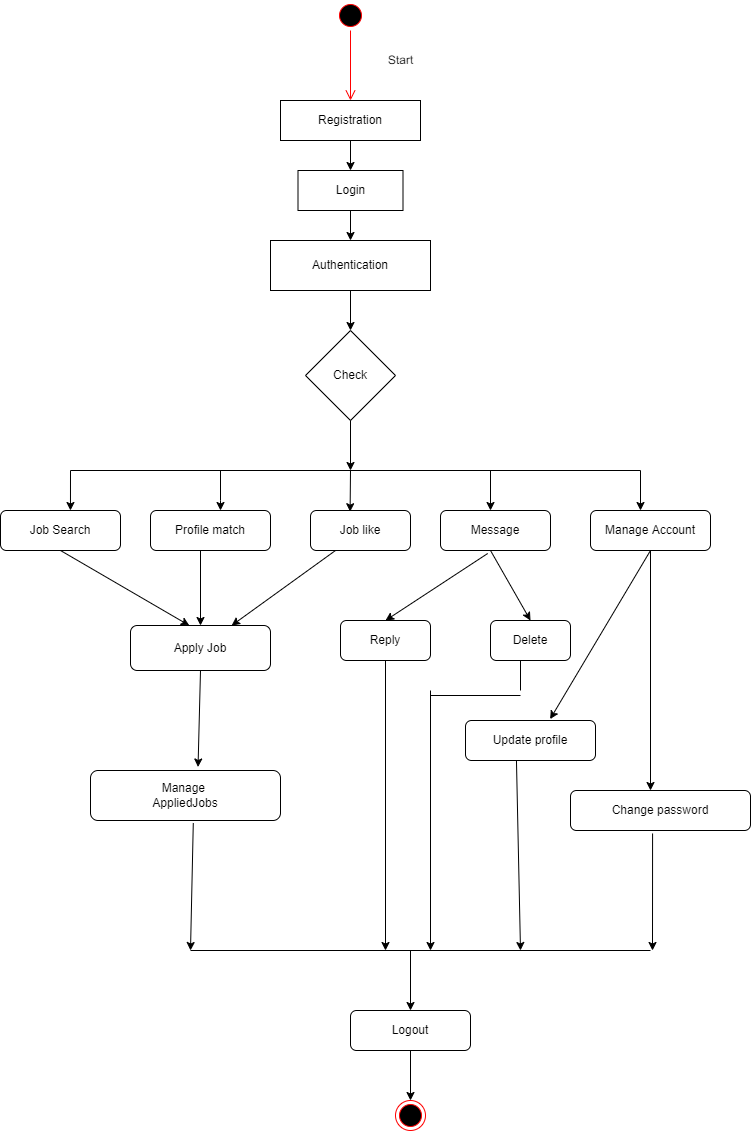

The diagram above was exported from draw.io. Its source (the exported page's mxGraphModel, read from the mxfile embedded in the PNG):
<mxGraphModel dx="1221" dy="1782" grid="1" gridSize="10" guides="1" tooltips="1" connect="1" arrows="1" fold="1" page="1" pageScale="1" pageWidth="827" pageHeight="1169" math="0" shadow="0">
  <root>
    <mxCell id="0" />
    <mxCell id="1" parent="0" />
    <mxCell id="LBR0mdUyPALEZxQDA6sK-1" value="Check" style="rhombus;whiteSpace=wrap;html=1;" vertex="1" parent="1">
      <mxGeometry x="355" y="260" width="90" height="90" as="geometry" />
    </mxCell>
    <mxCell id="LBR0mdUyPALEZxQDA6sK-5" value="" style="endArrow=none;html=1;rounded=0;" edge="1" parent="1">
      <mxGeometry width="50" height="50" relative="1" as="geometry">
        <mxPoint x="120" y="400" as="sourcePoint" />
        <mxPoint x="690" y="400" as="targetPoint" />
      </mxGeometry>
    </mxCell>
    <mxCell id="LBR0mdUyPALEZxQDA6sK-7" value="Job like" style="rounded=1;whiteSpace=wrap;html=1;" vertex="1" parent="1">
      <mxGeometry x="360" y="440" width="100" height="40" as="geometry" />
    </mxCell>
    <mxCell id="LBR0mdUyPALEZxQDA6sK-8" value="Profile match" style="rounded=1;whiteSpace=wrap;html=1;" vertex="1" parent="1">
      <mxGeometry x="200" y="440" width="120" height="40" as="geometry" />
    </mxCell>
    <mxCell id="LBR0mdUyPALEZxQDA6sK-9" value="Message" style="rounded=1;whiteSpace=wrap;html=1;" vertex="1" parent="1">
      <mxGeometry x="490" y="440" width="110" height="40" as="geometry" />
    </mxCell>
    <mxCell id="LBR0mdUyPALEZxQDA6sK-10" value="Manage Account" style="rounded=1;whiteSpace=wrap;html=1;" vertex="1" parent="1">
      <mxGeometry x="640" y="440" width="120" height="40" as="geometry" />
    </mxCell>
    <mxCell id="LBR0mdUyPALEZxQDA6sK-11" value="Job Search" style="rounded=1;whiteSpace=wrap;html=1;" vertex="1" parent="1">
      <mxGeometry x="50" y="440" width="120" height="40" as="geometry" />
    </mxCell>
    <mxCell id="LBR0mdUyPALEZxQDA6sK-13" value="" style="endArrow=classic;html=1;rounded=0;" edge="1" parent="1">
      <mxGeometry width="50" height="50" relative="1" as="geometry">
        <mxPoint x="270" y="400" as="sourcePoint" />
        <mxPoint x="270" y="440" as="targetPoint" />
        <Array as="points">
          <mxPoint x="270" y="430" />
        </Array>
      </mxGeometry>
    </mxCell>
    <mxCell id="LBR0mdUyPALEZxQDA6sK-14" value="" style="endArrow=classic;html=1;rounded=0;" edge="1" parent="1">
      <mxGeometry width="50" height="50" relative="1" as="geometry">
        <mxPoint x="540" y="400" as="sourcePoint" />
        <mxPoint x="540" y="440" as="targetPoint" />
      </mxGeometry>
    </mxCell>
    <mxCell id="LBR0mdUyPALEZxQDA6sK-15" value="" style="endArrow=classic;html=1;rounded=0;" edge="1" parent="1">
      <mxGeometry width="50" height="50" relative="1" as="geometry">
        <mxPoint x="690" y="400" as="sourcePoint" />
        <mxPoint x="690" y="440" as="targetPoint" />
      </mxGeometry>
    </mxCell>
    <mxCell id="LBR0mdUyPALEZxQDA6sK-16" value="" style="endArrow=classic;html=1;rounded=0;entryX=0.583;entryY=0;entryDx=0;entryDy=0;entryPerimeter=0;" edge="1" parent="1" target="LBR0mdUyPALEZxQDA6sK-11">
      <mxGeometry width="50" height="50" relative="1" as="geometry">
        <mxPoint x="120" y="400" as="sourcePoint" />
        <mxPoint x="170" y="350" as="targetPoint" />
      </mxGeometry>
    </mxCell>
    <mxCell id="LBR0mdUyPALEZxQDA6sK-17" value="Apply Job" style="rounded=1;whiteSpace=wrap;html=1;" vertex="1" parent="1">
      <mxGeometry x="180" y="555" width="140" height="45" as="geometry" />
    </mxCell>
    <mxCell id="LBR0mdUyPALEZxQDA6sK-18" value="Reply" style="rounded=1;whiteSpace=wrap;html=1;" vertex="1" parent="1">
      <mxGeometry x="390" y="550" width="90" height="40" as="geometry" />
    </mxCell>
    <mxCell id="LBR0mdUyPALEZxQDA6sK-19" value="Delete" style="rounded=1;whiteSpace=wrap;html=1;" vertex="1" parent="1">
      <mxGeometry x="540" y="550" width="80" height="40" as="geometry" />
    </mxCell>
    <mxCell id="LBR0mdUyPALEZxQDA6sK-21" value="Update profile" style="rounded=1;whiteSpace=wrap;html=1;" vertex="1" parent="1">
      <mxGeometry x="515" y="650" width="130" height="40" as="geometry" />
    </mxCell>
    <mxCell id="LBR0mdUyPALEZxQDA6sK-22" value="Change password" style="rounded=1;whiteSpace=wrap;html=1;" vertex="1" parent="1">
      <mxGeometry x="620" y="720" width="180" height="40" as="geometry" />
    </mxCell>
    <mxCell id="LBR0mdUyPALEZxQDA6sK-23" value="Manage &lt;br&gt;AppliedJobs" style="rounded=1;whiteSpace=wrap;html=1;" vertex="1" parent="1">
      <mxGeometry x="140" y="700" width="190" height="50" as="geometry" />
    </mxCell>
    <mxCell id="LBR0mdUyPALEZxQDA6sK-24" value="" style="endArrow=classic;html=1;rounded=0;entryX=0.42;entryY=0;entryDx=0;entryDy=0;entryPerimeter=0;" edge="1" parent="1" target="LBR0mdUyPALEZxQDA6sK-17">
      <mxGeometry width="50" height="50" relative="1" as="geometry">
        <mxPoint x="110" y="480" as="sourcePoint" />
        <mxPoint x="180" y="510" as="targetPoint" />
      </mxGeometry>
    </mxCell>
    <mxCell id="LBR0mdUyPALEZxQDA6sK-25" value="" style="endArrow=classic;html=1;rounded=0;" edge="1" parent="1" target="LBR0mdUyPALEZxQDA6sK-17">
      <mxGeometry width="50" height="50" relative="1" as="geometry">
        <mxPoint x="250" y="480" as="sourcePoint" />
        <mxPoint x="300" y="570" as="targetPoint" />
      </mxGeometry>
    </mxCell>
    <mxCell id="LBR0mdUyPALEZxQDA6sK-26" value="" style="endArrow=classic;html=1;rounded=0;exitX=0.25;exitY=1;exitDx=0;exitDy=0;" edge="1" parent="1" source="LBR0mdUyPALEZxQDA6sK-7" target="LBR0mdUyPALEZxQDA6sK-17">
      <mxGeometry width="50" height="50" relative="1" as="geometry">
        <mxPoint x="290" y="510" as="sourcePoint" />
        <mxPoint x="270" y="550" as="targetPoint" />
      </mxGeometry>
    </mxCell>
    <mxCell id="LBR0mdUyPALEZxQDA6sK-27" value="" style="endArrow=classic;html=1;rounded=0;exitX=0.429;exitY=1.075;exitDx=0;exitDy=0;exitPerimeter=0;entryX=0.5;entryY=0;entryDx=0;entryDy=0;" edge="1" parent="1" source="LBR0mdUyPALEZxQDA6sK-9" target="LBR0mdUyPALEZxQDA6sK-18">
      <mxGeometry width="50" height="50" relative="1" as="geometry">
        <mxPoint x="500" y="530" as="sourcePoint" />
        <mxPoint x="420" y="530" as="targetPoint" />
      </mxGeometry>
    </mxCell>
    <mxCell id="LBR0mdUyPALEZxQDA6sK-31" value="" style="endArrow=classic;html=1;rounded=0;entryX=0.5;entryY=0;entryDx=0;entryDy=0;" edge="1" parent="1" target="LBR0mdUyPALEZxQDA6sK-19">
      <mxGeometry width="50" height="50" relative="1" as="geometry">
        <mxPoint x="540" y="480" as="sourcePoint" />
        <mxPoint x="550" y="550" as="targetPoint" />
      </mxGeometry>
    </mxCell>
    <mxCell id="LBR0mdUyPALEZxQDA6sK-32" value="" style="endArrow=classic;html=1;rounded=0;exitX=0.5;exitY=1;exitDx=0;exitDy=0;entryX=0.651;entryY=-0.035;entryDx=0;entryDy=0;entryPerimeter=0;" edge="1" parent="1" source="LBR0mdUyPALEZxQDA6sK-10" target="LBR0mdUyPALEZxQDA6sK-21">
      <mxGeometry width="50" height="50" relative="1" as="geometry">
        <mxPoint x="670" y="510" as="sourcePoint" />
        <mxPoint x="610" y="640" as="targetPoint" />
      </mxGeometry>
    </mxCell>
    <mxCell id="LBR0mdUyPALEZxQDA6sK-33" value="" style="endArrow=classic;html=1;rounded=0;exitX=0.5;exitY=1;exitDx=0;exitDy=0;" edge="1" parent="1" source="LBR0mdUyPALEZxQDA6sK-10">
      <mxGeometry width="50" height="50" relative="1" as="geometry">
        <mxPoint x="777" y="540" as="sourcePoint" />
        <mxPoint x="700" y="720" as="targetPoint" />
      </mxGeometry>
    </mxCell>
    <mxCell id="LBR0mdUyPALEZxQDA6sK-34" value="" style="endArrow=classic;html=1;rounded=0;entryX=0.566;entryY=-0.07;entryDx=0;entryDy=0;entryPerimeter=0;exitX=0.5;exitY=1;exitDx=0;exitDy=0;" edge="1" parent="1" source="LBR0mdUyPALEZxQDA6sK-17" target="LBR0mdUyPALEZxQDA6sK-23">
      <mxGeometry width="50" height="50" relative="1" as="geometry">
        <mxPoint x="260" y="600" as="sourcePoint" />
        <mxPoint x="140" y="680" as="targetPoint" />
      </mxGeometry>
    </mxCell>
    <mxCell id="LBR0mdUyPALEZxQDA6sK-36" value="" style="endArrow=none;html=1;rounded=0;" edge="1" parent="1">
      <mxGeometry width="50" height="50" relative="1" as="geometry">
        <mxPoint x="240" y="880" as="sourcePoint" />
        <mxPoint x="700" y="880" as="targetPoint" />
      </mxGeometry>
    </mxCell>
    <mxCell id="LBR0mdUyPALEZxQDA6sK-37" value="" style="endArrow=classic;html=1;rounded=0;exitX=0.541;exitY=1.05;exitDx=0;exitDy=0;exitPerimeter=0;" edge="1" parent="1" source="LBR0mdUyPALEZxQDA6sK-23">
      <mxGeometry width="50" height="50" relative="1" as="geometry">
        <mxPoint x="240" y="800" as="sourcePoint" />
        <mxPoint x="240" y="880" as="targetPoint" />
      </mxGeometry>
    </mxCell>
    <mxCell id="LBR0mdUyPALEZxQDA6sK-38" value="" style="endArrow=classic;html=1;rounded=0;exitX=0.456;exitY=1.075;exitDx=0;exitDy=0;exitPerimeter=0;" edge="1" parent="1" source="LBR0mdUyPALEZxQDA6sK-22">
      <mxGeometry width="50" height="50" relative="1" as="geometry">
        <mxPoint x="670" y="820" as="sourcePoint" />
        <mxPoint x="702" y="880" as="targetPoint" />
      </mxGeometry>
    </mxCell>
    <mxCell id="LBR0mdUyPALEZxQDA6sK-39" value="" style="endArrow=classic;html=1;rounded=0;exitX=0.5;exitY=1;exitDx=0;exitDy=0;" edge="1" parent="1" source="LBR0mdUyPALEZxQDA6sK-18">
      <mxGeometry width="50" height="50" relative="1" as="geometry">
        <mxPoint x="390" y="720" as="sourcePoint" />
        <mxPoint x="435" y="880" as="targetPoint" />
      </mxGeometry>
    </mxCell>
    <mxCell id="LBR0mdUyPALEZxQDA6sK-40" value="" style="endArrow=classic;html=1;rounded=0;exitX=0.392;exitY=1.005;exitDx=0;exitDy=0;exitPerimeter=0;" edge="1" parent="1" source="LBR0mdUyPALEZxQDA6sK-21">
      <mxGeometry width="50" height="50" relative="1" as="geometry">
        <mxPoint x="510" y="830" as="sourcePoint" />
        <mxPoint x="570" y="880" as="targetPoint" />
      </mxGeometry>
    </mxCell>
    <mxCell id="LBR0mdUyPALEZxQDA6sK-41" value="" style="endArrow=classic;html=1;rounded=0;" edge="1" parent="1">
      <mxGeometry width="50" height="50" relative="1" as="geometry">
        <mxPoint x="480" y="620" as="sourcePoint" />
        <mxPoint x="480" y="880" as="targetPoint" />
      </mxGeometry>
    </mxCell>
    <mxCell id="LBR0mdUyPALEZxQDA6sK-43" value="" style="endArrow=none;html=1;rounded=0;" edge="1" parent="1">
      <mxGeometry width="50" height="50" relative="1" as="geometry">
        <mxPoint x="570" y="620" as="sourcePoint" />
        <mxPoint x="570" y="590" as="targetPoint" />
      </mxGeometry>
    </mxCell>
    <mxCell id="LBR0mdUyPALEZxQDA6sK-45" value="" style="endArrow=none;html=1;rounded=0;" edge="1" parent="1">
      <mxGeometry width="50" height="50" relative="1" as="geometry">
        <mxPoint x="480" y="625" as="sourcePoint" />
        <mxPoint x="570" y="625" as="targetPoint" />
      </mxGeometry>
    </mxCell>
    <mxCell id="LBR0mdUyPALEZxQDA6sK-47" value="Logout" style="rounded=1;whiteSpace=wrap;html=1;" vertex="1" parent="1">
      <mxGeometry x="400" y="940" width="120" height="40" as="geometry" />
    </mxCell>
    <mxCell id="LBR0mdUyPALEZxQDA6sK-48" value="" style="endArrow=classic;html=1;rounded=0;entryX=0.5;entryY=0;entryDx=0;entryDy=0;" edge="1" parent="1" target="LBR0mdUyPALEZxQDA6sK-47">
      <mxGeometry width="50" height="50" relative="1" as="geometry">
        <mxPoint x="460" y="880" as="sourcePoint" />
        <mxPoint x="480" y="990" as="targetPoint" />
      </mxGeometry>
    </mxCell>
    <mxCell id="LBR0mdUyPALEZxQDA6sK-49" value="Authentication" style="rounded=0;whiteSpace=wrap;html=1;" vertex="1" parent="1">
      <mxGeometry x="320" y="170" width="160" height="50" as="geometry" />
    </mxCell>
    <mxCell id="LBR0mdUyPALEZxQDA6sK-50" value="Login" style="rounded=0;whiteSpace=wrap;html=1;" vertex="1" parent="1">
      <mxGeometry x="347.5" y="100" width="105" height="40" as="geometry" />
    </mxCell>
    <mxCell id="LBR0mdUyPALEZxQDA6sK-51" value="Registration" style="rounded=0;whiteSpace=wrap;html=1;" vertex="1" parent="1">
      <mxGeometry x="330" y="30" width="140" height="40" as="geometry" />
    </mxCell>
    <mxCell id="LBR0mdUyPALEZxQDA6sK-55" value="" style="ellipse;html=1;shape=startState;fillColor=#000000;strokeColor=#ff0000;" vertex="1" parent="1">
      <mxGeometry x="385" y="-70" width="30" height="30" as="geometry" />
    </mxCell>
    <mxCell id="LBR0mdUyPALEZxQDA6sK-56" value="" style="edgeStyle=orthogonalEdgeStyle;html=1;verticalAlign=bottom;endArrow=open;endSize=8;strokeColor=#ff0000;rounded=0;" edge="1" source="LBR0mdUyPALEZxQDA6sK-55" parent="1">
      <mxGeometry relative="1" as="geometry">
        <mxPoint x="400" y="30" as="targetPoint" />
      </mxGeometry>
    </mxCell>
    <mxCell id="LBR0mdUyPALEZxQDA6sK-57" style="edgeStyle=orthogonalEdgeStyle;rounded=0;orthogonalLoop=1;jettySize=auto;html=1;exitX=0.5;exitY=1;exitDx=0;exitDy=0;" edge="1" parent="1" source="LBR0mdUyPALEZxQDA6sK-51" target="LBR0mdUyPALEZxQDA6sK-51">
      <mxGeometry relative="1" as="geometry" />
    </mxCell>
    <mxCell id="LBR0mdUyPALEZxQDA6sK-58" value="" style="endArrow=classic;html=1;rounded=0;exitX=0.5;exitY=1;exitDx=0;exitDy=0;" edge="1" parent="1" source="LBR0mdUyPALEZxQDA6sK-51" target="LBR0mdUyPALEZxQDA6sK-50">
      <mxGeometry width="50" height="50" relative="1" as="geometry">
        <mxPoint x="390" y="220" as="sourcePoint" />
        <mxPoint x="440" y="170" as="targetPoint" />
      </mxGeometry>
    </mxCell>
    <mxCell id="LBR0mdUyPALEZxQDA6sK-59" value="" style="endArrow=classic;html=1;rounded=0;exitX=0.5;exitY=1;exitDx=0;exitDy=0;entryX=0.5;entryY=0;entryDx=0;entryDy=0;" edge="1" parent="1" source="LBR0mdUyPALEZxQDA6sK-50" target="LBR0mdUyPALEZxQDA6sK-49">
      <mxGeometry width="50" height="50" relative="1" as="geometry">
        <mxPoint x="390" y="220" as="sourcePoint" />
        <mxPoint x="440" y="170" as="targetPoint" />
      </mxGeometry>
    </mxCell>
    <mxCell id="LBR0mdUyPALEZxQDA6sK-60" value="" style="endArrow=classic;html=1;rounded=0;exitX=0.5;exitY=1;exitDx=0;exitDy=0;" edge="1" parent="1" source="LBR0mdUyPALEZxQDA6sK-49" target="LBR0mdUyPALEZxQDA6sK-1">
      <mxGeometry width="50" height="50" relative="1" as="geometry">
        <mxPoint x="390" y="220" as="sourcePoint" />
        <mxPoint x="440" y="170" as="targetPoint" />
      </mxGeometry>
    </mxCell>
    <mxCell id="LBR0mdUyPALEZxQDA6sK-61" value="" style="endArrow=classic;html=1;rounded=0;" edge="1" parent="1">
      <mxGeometry width="50" height="50" relative="1" as="geometry">
        <mxPoint x="400" y="350" as="sourcePoint" />
        <mxPoint x="400" y="400" as="targetPoint" />
      </mxGeometry>
    </mxCell>
    <mxCell id="LBR0mdUyPALEZxQDA6sK-62" value="" style="endArrow=classic;html=1;rounded=0;entryX=0.396;entryY=0.03;entryDx=0;entryDy=0;entryPerimeter=0;" edge="1" parent="1" target="LBR0mdUyPALEZxQDA6sK-7">
      <mxGeometry width="50" height="50" relative="1" as="geometry">
        <mxPoint x="400" y="400" as="sourcePoint" />
        <mxPoint x="460" y="360" as="targetPoint" />
      </mxGeometry>
    </mxCell>
    <mxCell id="LBR0mdUyPALEZxQDA6sK-63" value="" style="ellipse;html=1;shape=endState;fillColor=#000000;strokeColor=#ff0000;" vertex="1" parent="1">
      <mxGeometry x="445" y="1030" width="30" height="30" as="geometry" />
    </mxCell>
    <mxCell id="LBR0mdUyPALEZxQDA6sK-64" value="" style="endArrow=classic;html=1;rounded=0;entryX=0.5;entryY=0;entryDx=0;entryDy=0;exitX=0.5;exitY=1;exitDx=0;exitDy=0;" edge="1" parent="1" source="LBR0mdUyPALEZxQDA6sK-47" target="LBR0mdUyPALEZxQDA6sK-63">
      <mxGeometry width="50" height="50" relative="1" as="geometry">
        <mxPoint x="460" y="980" as="sourcePoint" />
        <mxPoint x="470" y="1100" as="targetPoint" />
      </mxGeometry>
    </mxCell>
    <mxCell id="LBR0mdUyPALEZxQDA6sK-66" value="Start" style="text;html=1;resizable=0;autosize=1;align=center;verticalAlign=middle;points=[];fillColor=none;strokeColor=none;rounded=0;rotation=-1;fontSize=12;" vertex="1" parent="1">
      <mxGeometry x="430" y="-20" width="40" height="20" as="geometry" />
    </mxCell>
  </root>
</mxGraphModel>